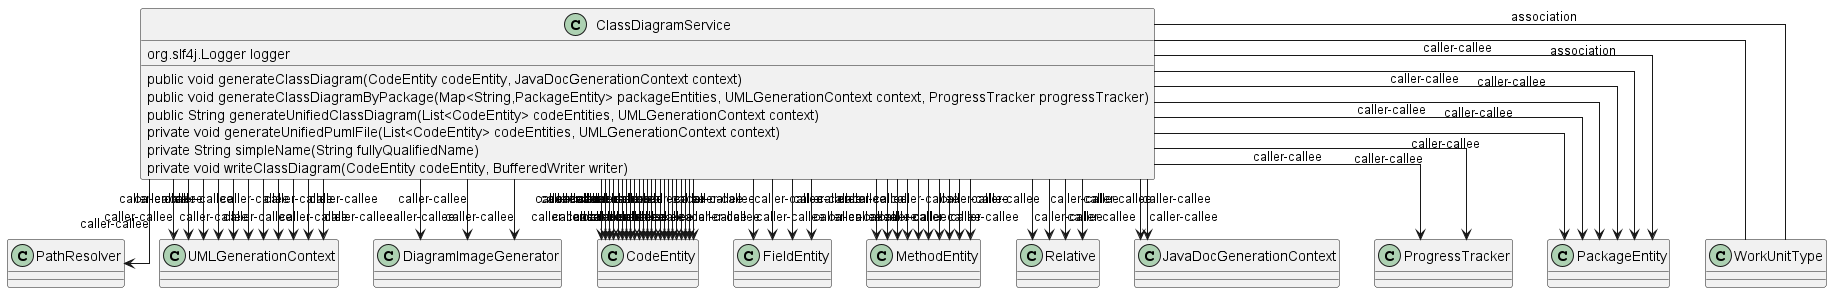

The diagram above was rendered by PlantUML. Its source (embedded in the PNG):
@startuml
skinparam linetype Ortho
class ClassDiagramService {
    org.slf4j.Logger logger
    public void generateClassDiagram(CodeEntity codeEntity, JavaDocGenerationContext context)
    public void generateClassDiagramByPackage(Map<String,PackageEntity> packageEntities, UMLGenerationContext context, ProgressTracker progressTracker)
    public String generateUnifiedClassDiagram(List<CodeEntity> codeEntities, UMLGenerationContext context)
    private void generateUnifiedPumlFile(List<CodeEntity> codeEntities, UMLGenerationContext context)
    private String simpleName(String fullyQualifiedName)
    private void writeClassDiagram(CodeEntity codeEntity, BufferedWriter writer)
}
ClassDiagramService --> PathResolver : caller-callee
ClassDiagramService --> UMLGenerationContext : caller-callee
ClassDiagramService --> UMLGenerationContext : caller-callee
ClassDiagramService --> UMLGenerationContext : caller-callee
ClassDiagramService --> DiagramImageGenerator : caller-callee
ClassDiagramService --> UMLGenerationContext : caller-callee
ClassDiagramService --> UMLGenerationContext : caller-callee
ClassDiagramService --> UMLGenerationContext : caller-callee
ClassDiagramService --> UMLGenerationContext : caller-callee
ClassDiagramService --> UMLGenerationContext : caller-callee
ClassDiagramService --> CodeEntity : caller-callee
ClassDiagramService --> CodeEntity : caller-callee
ClassDiagramService --> FieldEntity : caller-callee
ClassDiagramService --> FieldEntity : caller-callee
ClassDiagramService --> CodeEntity : caller-callee
ClassDiagramService --> MethodEntity : caller-callee
ClassDiagramService --> MethodEntity : caller-callee
ClassDiagramService --> MethodEntity : caller-callee
ClassDiagramService --> MethodEntity : caller-callee
ClassDiagramService --> MethodEntity : caller-callee
ClassDiagramService --> CodeEntity : caller-callee
ClassDiagramService --> CodeEntity : caller-callee
ClassDiagramService --> CodeEntity : caller-callee
ClassDiagramService --> Relative : caller-callee
ClassDiagramService --> Relative : caller-callee
ClassDiagramService --> JavaDocGenerationContext : caller-callee
ClassDiagramService --> CodeEntity : caller-callee
ClassDiagramService --> CodeEntity : caller-callee
ClassDiagramService --> CodeEntity : caller-callee
ClassDiagramService --> JavaDocGenerationContext : caller-callee
ClassDiagramService --> DiagramImageGenerator : caller-callee
ClassDiagramService --> CodeEntity : caller-callee
ClassDiagramService --> CodeEntity : caller-callee
ClassDiagramService --> CodeEntity : caller-callee
ClassDiagramService --> CodeEntity : caller-callee
ClassDiagramService --> ProgressTracker : caller-callee
ClassDiagramService --> UMLGenerationContext : caller-callee
ClassDiagramService --> PackageEntity : caller-callee
ClassDiagramService --> PackageEntity : caller-callee
ClassDiagramService --> PackageEntity : caller-callee
ClassDiagramService --> PackageEntity : caller-callee
ClassDiagramService --> PackageEntity : caller-callee
ClassDiagramService --> UMLGenerationContext : caller-callee
ClassDiagramService --> DiagramImageGenerator : caller-callee
ClassDiagramService --> PackageEntity : caller-callee
ClassDiagramService --> ProgressTracker : caller-callee
ClassDiagramService -- WorkUnitType : association
ClassDiagramService -- WorkUnitType : association
ClassDiagramService --> UMLGenerationContext : caller-callee
ClassDiagramService --> CodeEntity : caller-callee
ClassDiagramService --> CodeEntity : caller-callee
ClassDiagramService --> CodeEntity : caller-callee
ClassDiagramService --> CodeEntity : caller-callee
ClassDiagramService --> CodeEntity : caller-callee
ClassDiagramService --> FieldEntity : caller-callee
ClassDiagramService --> FieldEntity : caller-callee
ClassDiagramService --> CodeEntity : caller-callee
ClassDiagramService --> MethodEntity : caller-callee
ClassDiagramService --> MethodEntity : caller-callee
ClassDiagramService --> MethodEntity : caller-callee
ClassDiagramService --> MethodEntity : caller-callee
ClassDiagramService --> MethodEntity : caller-callee
ClassDiagramService --> CodeEntity : caller-callee
ClassDiagramService --> CodeEntity : caller-callee
ClassDiagramService --> CodeEntity : caller-callee
ClassDiagramService --> Relative : caller-callee
ClassDiagramService --> Relative : caller-callee
ClassDiagramService --> CodeEntity : caller-callee
@enduml